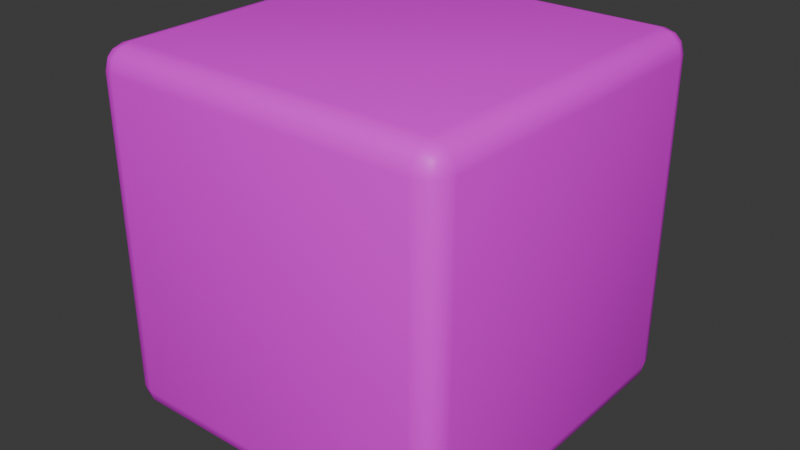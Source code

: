 # Source: 03_TexturePaintingProject.blend  (saved by Blender 4.3.34; exported with 4.5.12 LTS)
import bpy
from mathutils import Matrix  # noqa: F401  (used for matrix-valued properties, if any)

bpy.ops.wm.read_factory_settings(use_empty=True)
scene = bpy.context.scene
scene.name = 'Scene'

# ---- collections
col_collection = bpy.data.collections.new('Collection'); scene.collection.children.link(col_collection)

# ---- images (referenced by path relative to the original .blend; pixels are not part of the script)
import os
ASSET_DIR = os.environ.get("B2B_ASSET_DIR", "")  # directory of the original .blend (textures are referenced by path, not embedded)
HERE = os.path.dirname(os.path.abspath(__file__))  # packed textures are extracted next to this script under _unpacked/

def load_image(name, relpath, width, height, colorspace="sRGB"):
    """Load a texture the original file referenced (path relative to the .blend, or extracted next to this script)."""
    p = next((c for c in (os.path.join(HERE, relpath), os.path.join(ASSET_DIR, relpath)) if relpath and os.path.exists(c)), "")
    if p:
        img = bpy.data.images.load(p, check_existing=True)
        img.name = name
    else:  # same state as the original file: an image datablock whose file is absent (Cycles renders it pink)
        img = bpy.data.images.new(name, width, height)
        img.source = "FILE"
        img.filepath = "//" + (relpath or name)
    img.colorspace_settings.name = colorspace
    return img
img_cheese_base_color = load_image('Cheese Base Color', '', 1024, 1024, 'sRGB')
img_cheese_bump = load_image('Cheese Bump', '', 1024, 1024, 'Non-Color')

# ---- materials (node trees are filled in below, after node groups)
mat_cheese = bpy.data.materials.new('Cheese')
mat_cheese.alpha_threshold = 0.0
mat_cheese.roughness = 0.5
mat_cheese.line_color = (0.0, 0.0, 0.0, 1.0)

# ---- material node trees
mat_cheese.use_nodes = True; mat_cheese.node_tree.nodes.clear()
_N = mat_cheese.node_tree.nodes; _L = mat_cheese.node_tree.links
n0 = _N.new('ShaderNodeOutputMaterial'); n0.name = 'Material Output'; n0.location = (300, 300)
n1 = _N.new('ShaderNodeBsdfPrincipled'); n1.name = 'Principled BSDF'; n1.location = (10, 300)
n1.inputs[3].default_value = 1.45
n2 = _N.new('ShaderNodeTexImage'); n2.name = 'Image Texture'; n2.location = (-280, 280)
n2.image = img_cheese_base_color
n3 = _N.new('ShaderNodeTexImage'); n3.name = 'Image Texture.001'; n3.location = (-470, 120)
n3.image = img_cheese_bump
n4 = _N.new('ShaderNodeBump'); n4.name = 'Bump'; n4.location = (-180, 180)
n4.inputs[1].default_value = 1.0
n4.inputs[2].default_value = 1.0
_L.new(n1.outputs[0], n0.inputs[0])
_L.new(n2.outputs[0], n1.inputs[0])
_L.new(n3.outputs[0], n4.inputs[3])
_L.new(n4.outputs[0], n1.inputs[5])
n0.is_active_output = True

# ---- world
world_world = bpy.data.worlds.new('World'); scene.world = world_world
world_world.use_nodes = True; world_world.node_tree.nodes.clear()
_N = world_world.node_tree.nodes; _L = world_world.node_tree.links
n0 = _N.new('ShaderNodeOutputWorld'); n0.name = 'World Output'; n0.location = (300, 300)
n1 = _N.new('ShaderNodeBackground'); n1.name = 'Background'; n1.location = (10, 300)
n1.inputs[0].default_value = (0.05088, 0.05088, 0.05088, 1.0)
_L.new(n1.outputs[0], n0.inputs[0])
n0.is_active_output = True
world_world.color = (0.05088, 0.05088, 0.05088)
world_world.sun_shadow_jitter_overblur = 0.0

# ---- meshes
me_cube = bpy.data.meshes.new('Cube')
me_cube.from_pydata([(0.8713, 1.0, 0.8713), (0.8713, 0.8713, 1.0), (1.0, 0.8713, 0.8713), (0.8713, 0.9828, 0.9356), (0.9356, 0.9828, 0.8713), (0.9329, 0.9661, 0.9329), (0.9356, 0.8713, 0.9828), (0.8713, 0.9356, 0.9828), (0.9329, 0.9329, 0.9661), (0.9828, 0.9356, 0.8713), (0.9828, 0.8713, 0.9356), (0.9661, 0.9329, 0.9329), (0.8713, 0.8713, -1.0), (0.8713, 1.0, -0.8713), (1.0, 0.8713, -0.8713), (0.8713, 0.9356, -0.9828), (0.9356, 0.8713, -0.9828), (0.9329, 0.9329, -0.9661), (0.9356, 0.9828, -0.8713), (0.8713, 0.9828, -0.9356), (0.9329, 0.9661, -0.9329), (0.9828, 0.8713, -0.9356), (0.9828, 0.9356, -0.8713), (0.9661, 0.9329, -0.9329), (1.0, -0.8713, 0.8713), (0.8713, -0.8713, 1.0), (0.8713, -1.0, 0.8713), (0.9828, -0.8713, 0.9356), (0.9828, -0.9356, 0.8713), (0.9661, -0.9329, 0.9329), (0.8713, -0.9356, 0.9828), (0.9356, -0.8713, 0.9828), (0.9329, -0.9329, 0.9661), (0.9356, -0.9828, 0.8713), (0.8713, -0.9828, 0.9356), (0.9329, -0.9661, 0.9329), (1.0, -0.8713, -0.8713), (0.8713, -1.0, -0.8713), (0.8713, -0.8713, -1.0), (0.9828, -0.9356, -0.8713), (0.9828, -0.8713, -0.9356), (0.9661, -0.9329, -0.9329), (0.8713, -0.9828, -0.9356), (0.9356, -0.9828, -0.8713), (0.9329, -0.9661, -0.9329), (0.9356, -0.8713, -0.9828), (0.8713, -0.9356, -0.9828), (0.9329, -0.9329, -0.9661), (-0.8713, 1.0, 0.8713), (-1.0, 0.8713, 0.8713), (-0.8713, 0.8713, 1.0), (-0.9356, 0.9828, 0.8713), (-0.8713, 0.9828, 0.9356), (-0.9329, 0.9661, 0.9329), (-0.9828, 0.8713, 0.9356), (-0.9828, 0.9356, 0.8713), (-0.9661, 0.9329, 0.9329), (-0.8713, 0.9356, 0.9828), (-0.9356, 0.8713, 0.9828), (-0.9329, 0.9329, 0.9661), (-1.0, 0.8713, -0.8713), (-0.8713, 1.0, -0.8713), (-0.8713, 0.8713, -1.0), (-0.9828, 0.9356, -0.8713), (-0.9828, 0.8713, -0.9356), (-0.9661, 0.9329, -0.9329), (-0.8713, 0.9828, -0.9356), (-0.9356, 0.9828, -0.8713), (-0.9329, 0.9661, -0.9329), (-0.9356, 0.8713, -0.9828), (-0.8713, 0.9356, -0.9828), (-0.9329, 0.9329, -0.9661), (-1.0, -0.8713, 0.8713), (-0.8713, -1.0, 0.8713), (-0.8713, -0.8713, 1.0), (-0.9828, -0.9356, 0.8713), (-0.9828, -0.8713, 0.9356), (-0.9661, -0.9329, 0.9329), (-0.8713, -0.9828, 0.9356), (-0.9356, -0.9828, 0.8713), (-0.9329, -0.9661, 0.9329), (-0.9356, -0.8713, 0.9828), (-0.8713, -0.9356, 0.9828), (-0.9329, -0.9329, 0.9661), (-0.8713, -0.8713, -1.0), (-0.8713, -1.0, -0.8713), (-1.0, -0.8713, -0.8713), (-0.8713, -0.9356, -0.9828), (-0.9356, -0.8713, -0.9828), (-0.9329, -0.9329, -0.9661), (-0.9356, -0.9828, -0.8713), (-0.8713, -0.9828, -0.9356), (-0.9329, -0.9661, -0.9329), (-0.9828, -0.8713, -0.9356), (-0.9828, -0.9356, -0.8713), (-0.9661, -0.9329, -0.9329)], [], [(62, 12, 38, 84), (86, 72, 49, 60), (37, 26, 73, 85), (1, 50, 74, 25), (14, 2, 24, 36), (0, 3, 5, 4), (3, 7, 8, 5), (1, 6, 8, 7), (6, 10, 11, 8), (2, 9, 11, 10), (9, 4, 5, 11), (5, 8, 11), (12, 15, 17, 16), (15, 19, 20, 17), (13, 18, 20, 19), (18, 22, 23, 20), (14, 21, 23, 22), (21, 16, 17, 23), (17, 20, 23), (24, 27, 29, 28), (27, 31, 32, 29), (25, 30, 32, 31), (30, 34, 35, 32), (26, 33, 35, 34), (33, 28, 29, 35), (29, 32, 35), (36, 39, 41, 40), (39, 43, 44, 41), (37, 42, 44, 43), (42, 46, 47, 44), (38, 45, 47, 46), (45, 40, 41, 47), (41, 44, 47), (48, 51, 53, 52), (51, 55, 56, 53), (49, 54, 56, 55), (54, 58, 59, 56), (50, 57, 59, 58), (57, 52, 53, 59), (53, 56, 59), (60, 63, 65, 64), (63, 67, 68, 65), (61, 66, 68, 67), (66, 70, 71, 68), (62, 69, 71, 70), (69, 64, 65, 71), (65, 68, 71), (72, 75, 77, 76), (75, 79, 80, 77), (73, 78, 80, 79), (78, 82, 83, 80), (74, 81, 83, 82), (81, 76, 77, 83), (77, 80, 83), (84, 87, 89, 88), (87, 91, 92, 89), (85, 90, 92, 91), (90, 94, 95, 92), (86, 93, 95, 94), (93, 88, 89, 95), (89, 92, 95), (62, 84, 88, 69), (69, 88, 93, 64), (64, 93, 86, 60), (12, 62, 70, 15), (15, 70, 66, 19), (19, 66, 61, 13), (2, 14, 22, 9), (9, 22, 18, 4), (4, 18, 13, 0), (85, 73, 79, 90), (90, 79, 75, 94), (94, 75, 72, 86), (26, 37, 43, 33), (33, 43, 39, 28), (28, 39, 36, 24), (48, 61, 67, 51), (51, 67, 63, 55), (55, 63, 60, 49), (25, 74, 82, 30), (30, 82, 78, 34), (34, 78, 73, 26), (1, 25, 31, 6), (6, 31, 27, 10), (10, 27, 24, 2), (84, 38, 46, 87), (87, 46, 42, 91), (91, 42, 37, 85), (74, 50, 58, 81), (81, 58, 54, 76), (76, 54, 49, 72), (50, 1, 7, 57), (57, 7, 3, 52), (52, 3, 0, 48), (38, 12, 16, 45), (45, 16, 21, 40), (40, 21, 14, 36), (61, 48, 0, 13)])
me_cube.polygons.foreach_set('use_smooth', [True] * 98)
_uv = me_cube.uv_layers.new(name='UVMap')
_uv.uv.foreach_set('vector', [0.1411, 0.5161, 0.3589, 0.5161, 0.3589, 0.7339, 0.1411, 0.7339, 0.3911, 0.01608, 0.6089, 0.01608, 0.6089, 0.2339, 0.3911, 0.2339, 0.3911, 0.7661, 0.6089, 0.7661, 0.6089, 0.9839, 0.3911, 0.9839, 0.6411, 0.5161, 0.8589, 0.5161, 0.8589, 0.7339, 0.6411, 0.7339, 0.3911, 0.5161, 0.6089, 0.5161, 0.6089, 0.7339, 0.3911, 0.7339, 0.6089, 0.4839, 0.6169, 0.4839, 0.6166, 0.4916, 0.6089, 0.4919, 0.6169, 0.4839, 0.625, 0.4839, 0.625, 0.4916, 0.6166, 0.4916, 0.6411, 0.5161, 0.6331, 0.5161, 0.6334, 0.5, 0.6411, 0.5, 0.6331, 0.5161, 0.6169, 0.5161, 0.6166, 0.5084, 0.6334, 0.5, 0.6089, 0.5161, 0.6089, 0.5081, 0.6166, 0.5084, 0.6169, 0.5161, 0.6089, 0.5081, 0.6089, 0.4919, 0.6166, 0.4916, 0.6166, 0.5084, 0.6166, 0.4916, 0.625, 0.4916, 0.6166, 0.4958, 0.3589, 0.5161, 0.3589, 0.5081, 0.3666, 0.5084, 0.3669, 0.5161, 0.3589, 0.5081, 0.3589, 0.5, 0.3666, 0.5, 0.3666, 0.5084, 0.3911, 0.4839, 0.3911, 0.4919, 0.375, 0.4916, 0.375, 0.4839, 0.3911, 0.4919, 0.3911, 0.5081, 0.3834, 0.5084, 0.375, 0.4916, 0.3911, 0.5161, 0.3831, 0.5161, 0.3834, 0.5084, 0.3911, 0.5081, 0.3831, 0.5161, 0.3669, 0.5161, 0.3666, 0.5084, 0.3834, 0.5084, 0.3666, 0.5084, 0.3666, 0.5, 0.3708, 0.5084, 0.6089, 0.7339, 0.6169, 0.7339, 0.6166, 0.7416, 0.6089, 0.7419, 0.6169, 0.7339, 0.6331, 0.7339, 0.6334, 0.75, 0.6166, 0.7416, 0.6411, 0.7339, 0.6411, 0.75, 0.6334, 0.75, 0.6331, 0.7339, 0.625, 0.7661, 0.6169, 0.7661, 0.6166, 0.7584, 0.625, 0.7584, 0.6089, 0.7661, 0.6089, 0.7581, 0.6166, 0.7584, 0.6169, 0.7661, 0.6089, 0.7581, 0.6089, 0.7419, 0.6166, 0.7416, 0.6166, 0.7584, 0.6166, 0.7542, 0.625, 0.7584, 0.6166, 0.7584, 0.3911, 0.7339, 0.3911, 0.7419, 0.3834, 0.7416, 0.3831, 0.7339, 0.3911, 0.7419, 0.3911, 0.7581, 0.375, 0.7584, 0.3834, 0.7416, 0.3911, 0.7661, 0.375, 0.7661, 0.375, 0.7584, 0.3911, 0.7581, 0.3589, 0.75, 0.3589, 0.7419, 0.3666, 0.7416, 0.3666, 0.75, 0.3589, 0.7339, 0.3669, 0.7339, 0.3666, 0.7416, 0.3589, 0.7419, 0.3669, 0.7339, 0.3831, 0.7339, 0.3834, 0.7416, 0.3666, 0.7416, 0.3708, 0.7416, 0.3666, 0.75, 0.3666, 0.7416, 0.6089, 0.2661, 0.6089, 0.2581, 0.6166, 0.2584, 0.6169, 0.2661, 0.6089, 0.2581, 0.6089, 0.2419, 0.6166, 0.2416, 0.6166, 0.2584, 0.6089, 0.2339, 0.6169, 0.2339, 0.6166, 0.2416, 0.6089, 0.2419, 0.6169, 0.2339, 0.625, 0.2339, 0.625, 0.2416, 0.6166, 0.2416, 0.8589, 0.5161, 0.8589, 0.5, 0.875, 0.5084, 0.875, 0.5161, 0.625, 0.2661, 0.6169, 0.2661, 0.6166, 0.2584, 0.625, 0.25, 0.6166, 0.2458, 0.6166, 0.2416, 0.625, 0.2416, 0.3911, 0.2339, 0.3911, 0.2419, 0.375, 0.2416, 0.375, 0.2339, 0.3911, 0.2419, 0.3911, 0.2581, 0.375, 0.2584, 0.375, 0.2416, 0.3911, 0.2661, 0.375, 0.2661, 0.375, 0.2584, 0.3911, 0.2581, 0.1411, 0.5, 0.1411, 0.5081, 0.1334, 0.5084, 0.1334, 0.5, 0.1411, 0.5161, 0.1331, 0.5161, 0.1334, 0.5084, 0.1411, 0.5081, 0.1331, 0.5161, 0.125, 0.5161, 0.125, 0.5084, 0.1334, 0.5084, 0.125, 0.5084, 0.1334, 0.5, 0.1334, 0.5084, 0.6089, 0.01608, 0.6089, 0.008052, 0.6166, 0.008392, 0.6169, 0.01608, 0.6089, 0.008052, 0.6089, 0.0, 0.6166, 0.0, 0.6166, 0.008392, 0.6089, 0.9839, 0.6169, 0.9839, 0.6166, 1.0, 0.6089, 1.0, 0.6169, 0.9839, 0.625, 0.9839, 0.625, 1.0, 0.6166, 1.0, 0.8589, 0.7339, 0.875, 0.7339, 0.875, 0.7416, 0.8589, 0.75, 0.625, 0.01608, 0.6169, 0.01608, 0.6166, 0.008392, 0.625, 0.008392, 0.6166, 0.008392, 0.6166, 0.0, 0.625, 0.008392, 0.1411, 0.7339, 0.1411, 0.7419, 0.1334, 0.7416, 0.1331, 0.7339, 0.1411, 0.7419, 0.1411, 0.75, 0.1334, 0.75, 0.1334, 0.7416, 0.3911, 0.9839, 0.3911, 1.0, 0.375, 0.9916, 0.375, 0.9839, 0.3911, 0.0, 0.3911, 0.008052, 0.375, 0.008392, 0.375, 0.0, 0.3911, 0.01608, 0.375, 0.01608, 0.375, 0.008392, 0.3911, 0.008052, 0.125, 0.7339, 0.1331, 0.7339, 0.1334, 0.7416, 0.125, 0.7416, 0.1334, 0.7416, 0.1334, 0.75, 0.125, 0.7416, 0.1411, 0.5161, 0.1411, 0.7339, 0.1331, 0.7339, 0.1331, 0.5161, 0.1331, 0.5161, 0.1331, 0.7339, 0.125, 0.7339, 0.125, 0.5161, 0.375, 0.2339, 0.375, 0.01608, 0.3911, 0.01608, 0.3911, 0.2339, 0.3589, 0.5161, 0.1411, 0.5161, 0.1411, 0.5081, 0.3589, 0.5081, 0.3589, 0.5081, 0.1411, 0.5081, 0.1411, 0.5, 0.3589, 0.5, 0.375, 0.4839, 0.375, 0.2661, 0.3911, 0.2661, 0.3911, 0.4839, 0.6089, 0.5161, 0.3911, 0.5161, 0.3911, 0.5081, 0.6089, 0.5081, 0.6089, 0.5081, 0.3911, 0.5081, 0.3911, 0.4919, 0.6089, 0.4919, 0.6089, 0.4919, 0.3911, 0.4919, 0.3911, 0.4839, 0.6089, 0.4839, 0.3911, 0.9839, 0.6089, 0.9839, 0.6089, 1.0, 0.3911, 1.0, 0.3911, 0.0, 0.6089, 0.0, 0.6089, 0.008052, 0.3911, 0.008052, 0.3911, 0.008052, 0.6089, 0.008052, 0.6089, 0.01608, 0.3911, 0.01608, 0.6089, 0.7661, 0.3911, 0.7661, 0.3911, 0.7581, 0.6089, 0.7581, 0.6089, 0.7581, 0.3911, 0.7581, 0.3911, 0.7419, 0.6089, 0.7419, 0.6089, 0.7419, 0.3911, 0.7419, 0.3911, 0.7339, 0.6089, 0.7339, 0.6089, 0.2661, 0.3911, 0.2661, 0.3911, 0.2581, 0.6089, 0.2581, 0.6089, 0.2581, 0.3911, 0.2581, 0.3911, 0.2419, 0.6089, 0.2419, 0.6089, 0.2419, 0.3911, 0.2419, 0.3911, 0.2339, 0.6089, 0.2339, 0.6411, 0.7339, 0.8589, 0.7339, 0.8589, 0.75, 0.6411, 0.75, 0.625, 0.7661, 0.625, 0.9839, 0.6169, 0.9839, 0.6169, 0.7661, 0.6169, 0.7661, 0.6169, 0.9839, 0.6089, 0.9839, 0.6089, 0.7661, 0.6411, 0.5161, 0.6411, 0.7339, 0.6331, 0.7339, 0.6331, 0.5161, 0.6331, 0.5161, 0.6331, 0.7339, 0.6169, 0.7339, 0.6169, 0.5161, 0.6169, 0.5161, 0.6169, 0.7339, 0.6089, 0.7339, 0.6089, 0.5161, 0.1411, 0.7339, 0.3589, 0.7339, 0.3589, 0.7419, 0.1411, 0.7419, 0.1411, 0.7419, 0.3589, 0.7419, 0.3589, 0.75, 0.1411, 0.75, 0.375, 0.9839, 0.375, 0.7661, 0.3911, 0.7661, 0.3911, 0.9839, 0.8589, 0.7339, 0.8589, 0.5161, 0.875, 0.5161, 0.875, 0.7339, 0.625, 0.01608, 0.625, 0.2339, 0.6169, 0.2339, 0.6169, 0.01608, 0.6169, 0.01608, 0.6169, 0.2339, 0.6089, 0.2339, 0.6089, 0.01608, 0.8589, 0.5161, 0.6411, 0.5161, 0.6411, 0.5, 0.8589, 0.5, 0.625, 0.2661, 0.625, 0.4839, 0.6169, 0.4839, 0.6169, 0.2661, 0.6169, 0.2661, 0.6169, 0.4839, 0.6089, 0.4839, 0.6089, 0.2661, 0.3589, 0.7339, 0.3589, 0.5161, 0.3669, 0.5161, 0.3669, 0.7339, 0.3669, 0.7339, 0.3669, 0.5161, 0.3831, 0.5161, 0.3831, 0.7339, 0.3831, 0.7339, 0.3831, 0.5161, 0.3911, 0.5161, 0.3911, 0.7339, 0.3911, 0.2661, 0.6089, 0.2661, 0.6089, 0.4839, 0.3911, 0.4839])
me_cube.materials.append(mat_cheese)
me_cube.use_mirror_vertex_groups = False
me_cube.update()

# ---- objects
ob_cube = bpy.data.objects.new('Cube', me_cube)

# ---- transforms, parenting, visibility, modifiers, constraints
ob_cube.location = (0.0, 0.0, 0.0)
ob_cube.lock_rotations_4d = False
ob_cube.empty_display_type = 'ARROWS'
ob_cube.lineart.crease_threshold = 0.0

# ---- collection membership
col_collection.objects.link(ob_cube)

# ---- scene / render settings (as saved in the file)
scene.frame_start = 1; scene.frame_end = 250; scene.frame_set(1)
scene.render.engine = 'BLENDER_EEVEE_NEXT'
bpy.context.view_layer.update()

# ---- added for rendering (the .blend has no active camera and no usable light): camera, sun
cam_auto = bpy.data.cameras.new('AutoCamera')
cam_auto.lens = 50.0
cam_auto.sensor_width = 36.0
cam_auto.clip_end = 1000.0
ob_auto_camera = bpy.data.objects.new('AutoCamera', cam_auto)
scene.collection.objects.link(ob_auto_camera)
ob_auto_camera.location = (3.20507, -3.84609, 2.56406)
ob_auto_camera.rotation_euler = (1.09748, -7.21219e-08, 0.694738)
scene.camera = ob_auto_camera
light_auto_sun = bpy.data.lights.new('AutoSun', 'SUN')
light_auto_sun.energy = 3.0
light_auto_sun.angle = 0.0523599
ob_auto_sun = bpy.data.objects.new('AutoSun', light_auto_sun)
scene.collection.objects.link(ob_auto_sun)
ob_auto_sun.rotation_euler = (0.872665, 0.174533, 0.523599)
bpy.context.view_layer.update()
